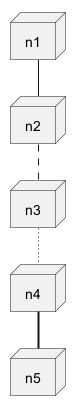

The diagram above was rendered by PlantUML. Its source (embedded in the PNG):
@startuml
node n1
node n2
node n3
node n4
node n5
n1 -- n2
n2 .. n3
n3 ~~ n4
n4 == n5
@enduml